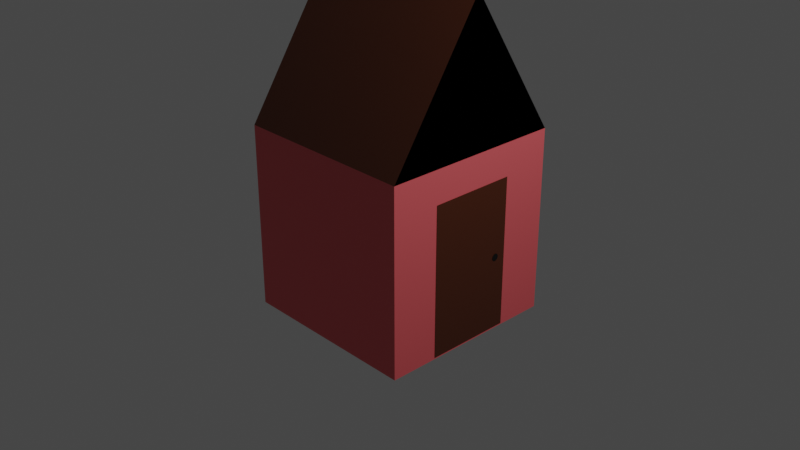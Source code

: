 # Source: asset1.blend  (saved by Blender 3.4.6; exported with 4.5.12 LTS)
import bpy
from mathutils import Matrix  # noqa: F401  (used for matrix-valued properties, if any)

bpy.ops.wm.read_factory_settings(use_empty=True)
scene = bpy.context.scene
scene.name = 'Scene'

# ---- collections
col_collection = bpy.data.collections.new('Collection'); scene.collection.children.link(col_collection)

# ---- materials (node trees are filled in below, after node groups)
mat_material = bpy.data.materials.new('Material')
mat_material.alpha_threshold = 0.0
mat_material.use_transparent_shadow = False
mat_material.roughness = 0.5
mat_material.line_color = (0.0, 0.0, 0.0, 1.0)
mat_material_001 = bpy.data.materials.new('Material.001')
mat_material_001.use_transparent_shadow = False
mat_material_002 = bpy.data.materials.new('Material.002')
mat_material_002.use_transparent_shadow = False

# ---- material node trees
mat_material.use_nodes = True; mat_material.node_tree.nodes.clear()
_N = mat_material.node_tree.nodes; _L = mat_material.node_tree.links
n0 = _N.new('ShaderNodeOutputMaterial'); n0.name = 'Material Output'; n0.location = (300, 300)
n1 = _N.new('ShaderNodeBsdfPrincipled'); n1.name = 'Principled BSDF'; n1.location = (10, 300)
n1.distribution = 'GGX'
n1.subsurface_method = 'RANDOM_WALK_SKIN'
n1.inputs[0].default_value = (0.8, 0.1163, 0.1297, 1.0)
n1.inputs[3].default_value = 1.45
n1.inputs[27].default_value = (0.0, 0.0, 0.0, 1.0)
n1.inputs[28].default_value = 1.0
_L.new(n1.outputs[0], n0.inputs[0])
n0.is_active_output = True
mat_material_001.use_nodes = True; mat_material_001.node_tree.nodes.clear()
_N = mat_material_001.node_tree.nodes; _L = mat_material_001.node_tree.links
n0 = _N.new('ShaderNodeBsdfPrincipled'); n0.name = 'Principled BSDF'; n0.location = (10, 300)
n0.distribution = 'GGX'
n0.subsurface_method = 'RANDOM_WALK_SKIN'
n0.inputs[0].default_value = (0.07531, 0.01596, 0.003157, 1.0)
n0.inputs[3].default_value = 1.45
n0.inputs[27].default_value = (0.0, 0.0, 0.0, 1.0)
n0.inputs[28].default_value = 1.0
n1 = _N.new('ShaderNodeOutputMaterial'); n1.name = 'Material Output'; n1.location = (300, 300)
_L.new(n0.outputs[0], n1.inputs[0])
n1.is_active_output = True
mat_material_002.use_nodes = True; mat_material_002.node_tree.nodes.clear()
_N = mat_material_002.node_tree.nodes; _L = mat_material_002.node_tree.links
n0 = _N.new('ShaderNodeBsdfPrincipled'); n0.name = 'Principled BSDF'; n0.location = (10, 300)
n0.distribution = 'GGX'
n0.subsurface_method = 'RANDOM_WALK_SKIN'
n0.inputs[0].default_value = (0.0, 0.0, 0.0, 1.0)
n0.inputs[3].default_value = 1.45
n0.inputs[27].default_value = (0.0, 0.0, 0.0, 1.0)
n0.inputs[28].default_value = 1.0
n1 = _N.new('ShaderNodeOutputMaterial'); n1.name = 'Material Output'; n1.location = (300, 300)
_L.new(n0.outputs[0], n1.inputs[0])
n1.is_active_output = True

# ---- world
world_world = bpy.data.worlds.new('World'); scene.world = world_world
world_world.use_nodes = True; world_world.node_tree.nodes.clear()
_N = world_world.node_tree.nodes; _L = world_world.node_tree.links
n0 = _N.new('ShaderNodeOutputWorld'); n0.name = 'World Output'; n0.location = (300, 300)
n1 = _N.new('ShaderNodeBackground'); n1.name = 'Background'; n1.location = (10, 300)
n1.inputs[0].default_value = (0.05088, 0.05088, 0.05088, 1.0)
_L.new(n1.outputs[0], n0.inputs[0])
n0.is_active_output = True
world_world.color = (0.05088, 0.05088, 0.05088)
world_world.use_sun_shadow = False
world_world.sun_shadow_jitter_overblur = 0.0

# ---- cameras
cam_camera = bpy.data.cameras.new('Camera')
cam_camera.clip_end = 100.0
cam_camera.ortho_scale = 7.314

# ---- lights
light_light = bpy.data.lights.new('Light', 'POINT')
light_light.transmission_factor = 0.0
light_light.energy = 1000.0
light_light.shadow_soft_size = 0.1
light_light.shadow_maximum_resolution = 0.006
light_light.use_absolute_resolution = True

# ---- meshes
me_cube = bpy.data.meshes.new('Cube')
me_cube.from_pydata([(1.0, 1.0, 1.0), (1.0, 1.0, -1.0), (1.0, -1.0, 1.0), (1.0, -1.0, -1.0), (-1.0, 1.0, 1.0), (-1.0, 1.0, -1.0), (-1.0, -1.0, 1.0), (-1.0, -1.0, -1.0), (1.0, 0.0, 2.529), (-1.0, 0.0, 2.529), (1.003, -0.4731, 0.6484), (1.003, -0.4731, -0.9827), (1.003, 0.4731, 0.6484), (1.003, 0.4731, -0.9827), (1.006, 0.382, -0.1778), (1.006, 0.3813, -0.1703), (1.006, 0.3791, -0.1631), (1.006, 0.3756, -0.1564), (1.006, 0.3708, -0.1506), (1.006, 0.365, -0.1458), (1.006, 0.3583, -0.1423), (1.006, 0.3511, -0.1401), (1.006, 0.3436, -0.1394), (1.006, 0.3362, -0.1401), (1.006, 0.329, -0.1423), (1.006, 0.3223, -0.1458), (1.006, 0.3165, -0.1506), (1.006, 0.3117, -0.1564), (1.006, 0.3082, -0.1631), (1.006, 0.306, -0.1703), (1.006, 0.3053, -0.1778), (1.006, 0.306, -0.1853), (1.006, 0.3082, -0.1925), (1.006, 0.3117, -0.1991), (1.006, 0.3165, -0.2049), (1.006, 0.3223, -0.2097), (1.006, 0.329, -0.2132), (1.006, 0.3362, -0.2154), (1.006, 0.3436, -0.2162), (1.006, 0.3511, -0.2154), (1.006, 0.3583, -0.2132), (1.006, 0.365, -0.2097), (1.006, 0.3708, -0.2049), (1.006, 0.3756, -0.1991), (1.006, 0.3791, -0.1925), (1.006, 0.3813, -0.1853)], [], [(8, 9, 6, 2), (3, 2, 6, 7), (7, 6, 9, 4, 5), (5, 1, 3, 7), (1, 0, 8, 2, 3), (5, 4, 0, 1), (0, 4, 9, 8), (10, 11, 13, 12), (15, 16, 17, 18, 19, 20, 21, 22, 23, 24, 25, 26, 27, 28, 29, 30, 31, 32, 33, 34, 35, 36, 37, 38, 39, 40, 41, 42, 43, 44, 45, 14), (0, 8, 2)])
me_cube.polygons.foreach_set('material_index', [1, 0, 0, 0, 0, 0, 1, 1, 2, 1])
_uv = me_cube.uv_layers.new(name='UVMap')
_uv.uv.foreach_set('vector', [0.625, 0.625, 0.875, 0.625, 0.875, 0.75, 0.625, 0.75, 0.375, 0.75, 0.625, 0.75, 0.625, 1.0, 0.375, 1.0, 0.375, 0.0, 0.625, 0.0, 0.625, 0.125, 0.625, 0.25, 0.375, 0.25, 0.125, 0.5, 0.375, 0.5, 0.375, 0.75, 0.125, 0.75, 0.375, 0.5, 0.625, 0.5, 0.625, 0.625, 0.625, 0.75, 0.375, 0.75, 0.375, 0.25, 0.625, 0.25, 0.625, 0.5, 0.375, 0.5, 0.625, 0.5, 0.875, 0.5, 0.875, 0.625, 0.625, 0.625, 0.0, 0.0, 1.0, 0.0, 1.0, 1.0, 0.0, 1.0, 0.0, 0.0, 0.0, 0.0, 0.0, 0.0, 0.0, 0.0, 0.0, 0.0, 0.0, 0.0, 0.0, 0.0, 0.0, 0.0, 0.0, 0.0, 0.0, 0.0, 0.0, 0.0, 0.0, 0.0, 0.0, 0.0, 0.0, 0.0, 0.0, 0.0, 0.0, 0.0, 0.0, 0.0, 0.0, 0.0, 0.0, 0.0, 0.0, 0.0, 0.0, 0.0, 0.0, 0.0, 0.0, 0.0, 0.0, 0.0, 0.0, 0.0, 0.0, 0.0, 0.0, 0.0, 0.0, 0.0, 0.0, 0.0, 0.0, 0.0, 0.0, 0.0, 0.0, 0.0, 0.0, 0.0, 0.0, 0.0, 0.0, 0.0])
me_cube.materials.append(mat_material)
me_cube.materials.append(mat_material_001)
me_cube.materials.append(mat_material_002)
me_cube.use_mirror_vertex_groups = False
me_cube.update()

# ---- objects
ob_cube = bpy.data.objects.new('Cube', me_cube)
ob_light = bpy.data.objects.new('Light', light_light)
ob_camera = bpy.data.objects.new('Camera', cam_camera)

# ---- transforms, parenting, visibility, modifiers, constraints
ob_cube.location = (0.0, 0.0, 0.0)
ob_cube.lock_rotations_4d = False
ob_cube.empty_display_type = 'ARROWS'
ob_cube.lineart.crease_threshold = 0.0
ob_light.location = (4.076, 1.005, 5.904)
ob_light.rotation_euler = (0.6503, 0.05522, 1.866)
ob_light.lock_rotations_4d = False
ob_light.empty_display_type = 'ARROWS'
ob_light.color = (0.0, 0.0, 0.0, 0.0)
ob_light.lineart.crease_threshold = 0.0
ob_camera.location = (7.359, -6.926, 4.958)
ob_camera.rotation_euler = (1.109, 0.0, 0.8149)
ob_camera.lock_rotations_4d = False
ob_camera.empty_display_type = 'ARROWS'
ob_camera.color = (0.0, 0.0, 0.0, 0.0)
ob_camera.display_type = 'WIRE'
ob_camera.lineart.crease_threshold = 0.0

# ---- collection membership
col_collection.objects.link(ob_cube)
col_collection.objects.link(ob_light)
col_collection.objects.link(ob_camera)

# ---- scene / render settings (as saved in the file)
scene.camera = ob_camera
scene.frame_start = 1; scene.frame_end = 250; scene.frame_set(1)
scene.render.engine = 'BLENDER_EEVEE_NEXT'
scene.cycles.sampling_pattern = 'TABULATED_SOBOL'
scene.cycles.use_light_tree = False
scene.view_settings.view_transform = 'Filmic'
bpy.context.view_layer.update()
